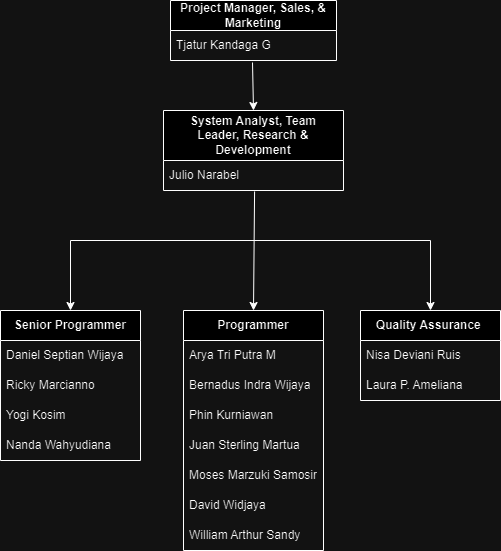

The diagram above was exported from draw.io. Its source (the exported page's mxGraphModel, read from the mxfile embedded in the PNG):
<mxGraphModel dx="880" dy="470" grid="1" gridSize="10" guides="1" tooltips="1" connect="1" arrows="1" fold="1" page="1" pageScale="1" pageWidth="827" pageHeight="1169" math="0" shadow="0">
  <root>
    <mxCell id="0" />
    <mxCell id="1" parent="0" />
    <mxCell id="MggI2GGjUOYZdeYjTMvi-4" value="&lt;b&gt;Project Manager, Sales, &amp;amp; Marketing&lt;/b&gt;" style="swimlane;fontStyle=0;childLayout=stackLayout;horizontal=1;startSize=30;horizontalStack=0;resizeParent=1;resizeParentMax=0;resizeLast=0;collapsible=1;marginBottom=0;whiteSpace=wrap;html=1;" parent="1" vertex="1">
      <mxGeometry x="300" y="90" width="166" height="60" as="geometry" />
    </mxCell>
    <mxCell id="MggI2GGjUOYZdeYjTMvi-5" value="Tjatur Kandaga G" style="text;strokeColor=none;fillColor=none;align=left;verticalAlign=middle;spacingLeft=4;spacingRight=4;overflow=hidden;points=[[0,0.5],[1,0.5]];portConstraint=eastwest;rotatable=0;whiteSpace=wrap;html=1;" parent="MggI2GGjUOYZdeYjTMvi-4" vertex="1">
      <mxGeometry y="30" width="166" height="30" as="geometry" />
    </mxCell>
    <mxCell id="MggI2GGjUOYZdeYjTMvi-8" value="&lt;b&gt;System Analyst, Team&lt;br/&gt;Leader, Research &amp;amp; Development&lt;/b&gt;" style="swimlane;fontStyle=0;childLayout=stackLayout;horizontal=1;startSize=50;horizontalStack=0;resizeParent=1;resizeParentMax=0;resizeLast=0;collapsible=1;marginBottom=0;whiteSpace=wrap;html=1;" parent="1" vertex="1">
      <mxGeometry x="293" y="200" width="180" height="80" as="geometry" />
    </mxCell>
    <mxCell id="MggI2GGjUOYZdeYjTMvi-9" value="Julio Narabel" style="text;strokeColor=none;fillColor=none;align=left;verticalAlign=middle;spacingLeft=4;spacingRight=4;overflow=hidden;points=[[0,0.5],[1,0.5]];portConstraint=eastwest;rotatable=0;whiteSpace=wrap;html=1;" parent="MggI2GGjUOYZdeYjTMvi-8" vertex="1">
      <mxGeometry y="50" width="180" height="30" as="geometry" />
    </mxCell>
    <mxCell id="MggI2GGjUOYZdeYjTMvi-12" value="" style="endArrow=classic;html=1;rounded=0;exitX=0.494;exitY=1.067;exitDx=0;exitDy=0;exitPerimeter=0;entryX=0.5;entryY=0;entryDx=0;entryDy=0;" parent="1" source="MggI2GGjUOYZdeYjTMvi-5" target="MggI2GGjUOYZdeYjTMvi-8" edge="1">
      <mxGeometry width="50" height="50" relative="1" as="geometry">
        <mxPoint x="350" y="240" as="sourcePoint" />
        <mxPoint x="400" y="190" as="targetPoint" />
      </mxGeometry>
    </mxCell>
    <mxCell id="MggI2GGjUOYZdeYjTMvi-13" value="&lt;b&gt;Programmer&lt;/b&gt;" style="swimlane;fontStyle=0;childLayout=stackLayout;horizontal=1;startSize=30;horizontalStack=0;resizeParent=1;resizeParentMax=0;resizeLast=0;collapsible=1;marginBottom=0;whiteSpace=wrap;html=1;" parent="1" vertex="1">
      <mxGeometry x="313" y="400" width="140" height="240" as="geometry" />
    </mxCell>
    <mxCell id="MggI2GGjUOYZdeYjTMvi-15" value="Arya Tri Putra M" style="text;strokeColor=none;fillColor=none;align=left;verticalAlign=middle;spacingLeft=4;spacingRight=4;overflow=hidden;points=[[0,0.5],[1,0.5]];portConstraint=eastwest;rotatable=0;whiteSpace=wrap;html=1;" parent="MggI2GGjUOYZdeYjTMvi-13" vertex="1">
      <mxGeometry y="30" width="140" height="30" as="geometry" />
    </mxCell>
    <mxCell id="MggI2GGjUOYZdeYjTMvi-16" value="Bernadus Indra Wijaya" style="text;strokeColor=none;fillColor=none;align=left;verticalAlign=middle;spacingLeft=4;spacingRight=4;overflow=hidden;points=[[0,0.5],[1,0.5]];portConstraint=eastwest;rotatable=0;whiteSpace=wrap;html=1;" parent="MggI2GGjUOYZdeYjTMvi-13" vertex="1">
      <mxGeometry y="60" width="140" height="30" as="geometry" />
    </mxCell>
    <mxCell id="MggI2GGjUOYZdeYjTMvi-28" value="Phin Kurniawan" style="text;strokeColor=none;fillColor=none;align=left;verticalAlign=middle;spacingLeft=4;spacingRight=4;overflow=hidden;points=[[0,0.5],[1,0.5]];portConstraint=eastwest;rotatable=0;whiteSpace=wrap;html=1;" parent="MggI2GGjUOYZdeYjTMvi-13" vertex="1">
      <mxGeometry y="90" width="140" height="30" as="geometry" />
    </mxCell>
    <mxCell id="MggI2GGjUOYZdeYjTMvi-29" value="Juan Sterling Martua" style="text;strokeColor=none;fillColor=none;align=left;verticalAlign=middle;spacingLeft=4;spacingRight=4;overflow=hidden;points=[[0,0.5],[1,0.5]];portConstraint=eastwest;rotatable=0;whiteSpace=wrap;html=1;" parent="MggI2GGjUOYZdeYjTMvi-13" vertex="1">
      <mxGeometry y="120" width="140" height="30" as="geometry" />
    </mxCell>
    <mxCell id="MggI2GGjUOYZdeYjTMvi-30" value="Moses Marzuki Samosir" style="text;strokeColor=none;fillColor=none;align=left;verticalAlign=middle;spacingLeft=4;spacingRight=4;overflow=hidden;points=[[0,0.5],[1,0.5]];portConstraint=eastwest;rotatable=0;whiteSpace=wrap;html=1;" parent="MggI2GGjUOYZdeYjTMvi-13" vertex="1">
      <mxGeometry y="150" width="140" height="30" as="geometry" />
    </mxCell>
    <mxCell id="tLYEI-zuvvt5s7T7QjIO-2" value="David Widjaya" style="text;strokeColor=none;fillColor=none;align=left;verticalAlign=middle;spacingLeft=4;spacingRight=4;overflow=hidden;points=[[0,0.5],[1,0.5]];portConstraint=eastwest;rotatable=0;whiteSpace=wrap;html=1;" vertex="1" parent="MggI2GGjUOYZdeYjTMvi-13">
      <mxGeometry y="180" width="140" height="30" as="geometry" />
    </mxCell>
    <mxCell id="tLYEI-zuvvt5s7T7QjIO-3" value="William Arthur Sandy" style="text;strokeColor=none;fillColor=none;align=left;verticalAlign=middle;spacingLeft=4;spacingRight=4;overflow=hidden;points=[[0,0.5],[1,0.5]];portConstraint=eastwest;rotatable=0;whiteSpace=wrap;html=1;" vertex="1" parent="MggI2GGjUOYZdeYjTMvi-13">
      <mxGeometry y="210" width="140" height="30" as="geometry" />
    </mxCell>
    <mxCell id="MggI2GGjUOYZdeYjTMvi-17" value="&lt;b&gt;Quality Assurance&amp;nbsp;&lt;/b&gt;" style="swimlane;fontStyle=0;childLayout=stackLayout;horizontal=1;startSize=30;horizontalStack=0;resizeParent=1;resizeParentMax=0;resizeLast=0;collapsible=1;marginBottom=0;whiteSpace=wrap;html=1;" parent="1" vertex="1">
      <mxGeometry x="490" y="400" width="140" height="90" as="geometry" />
    </mxCell>
    <mxCell id="MggI2GGjUOYZdeYjTMvi-18" value="Nisa Deviani Ruis&amp;nbsp; &amp;nbsp; &amp;nbsp; &amp;nbsp; &amp;nbsp;&amp;nbsp;" style="text;strokeColor=none;fillColor=none;align=left;verticalAlign=middle;spacingLeft=4;spacingRight=4;overflow=hidden;points=[[0,0.5],[1,0.5]];portConstraint=eastwest;rotatable=0;whiteSpace=wrap;html=1;" parent="MggI2GGjUOYZdeYjTMvi-17" vertex="1">
      <mxGeometry y="30" width="140" height="30" as="geometry" />
    </mxCell>
    <mxCell id="tLYEI-zuvvt5s7T7QjIO-4" value="Laura P. Ameliana " style="text;strokeColor=none;fillColor=none;align=left;verticalAlign=middle;spacingLeft=4;spacingRight=4;overflow=hidden;points=[[0,0.5],[1,0.5]];portConstraint=eastwest;rotatable=0;whiteSpace=wrap;html=1;" vertex="1" parent="MggI2GGjUOYZdeYjTMvi-17">
      <mxGeometry y="60" width="140" height="30" as="geometry" />
    </mxCell>
    <mxCell id="MggI2GGjUOYZdeYjTMvi-21" value="&lt;b&gt;Senior Programmer&lt;/b&gt;" style="swimlane;fontStyle=0;childLayout=stackLayout;horizontal=1;startSize=30;horizontalStack=0;resizeParent=1;resizeParentMax=0;resizeLast=0;collapsible=1;marginBottom=0;whiteSpace=wrap;html=1;" parent="1" vertex="1">
      <mxGeometry x="130" y="400" width="140" height="150" as="geometry" />
    </mxCell>
    <mxCell id="MggI2GGjUOYZdeYjTMvi-22" value="Daniel Septian Wijaya" style="text;strokeColor=none;fillColor=none;align=left;verticalAlign=middle;spacingLeft=4;spacingRight=4;overflow=hidden;points=[[0,0.5],[1,0.5]];portConstraint=eastwest;rotatable=0;whiteSpace=wrap;html=1;" parent="MggI2GGjUOYZdeYjTMvi-21" vertex="1">
      <mxGeometry y="30" width="140" height="30" as="geometry" />
    </mxCell>
    <mxCell id="MggI2GGjUOYZdeYjTMvi-23" value="Ricky Marcianno" style="text;strokeColor=none;fillColor=none;align=left;verticalAlign=middle;spacingLeft=4;spacingRight=4;overflow=hidden;points=[[0,0.5],[1,0.5]];portConstraint=eastwest;rotatable=0;whiteSpace=wrap;html=1;" parent="MggI2GGjUOYZdeYjTMvi-21" vertex="1">
      <mxGeometry y="60" width="140" height="30" as="geometry" />
    </mxCell>
    <mxCell id="MggI2GGjUOYZdeYjTMvi-24" value="Yogi Kosim" style="text;strokeColor=none;fillColor=none;align=left;verticalAlign=middle;spacingLeft=4;spacingRight=4;overflow=hidden;points=[[0,0.5],[1,0.5]];portConstraint=eastwest;rotatable=0;whiteSpace=wrap;html=1;" parent="MggI2GGjUOYZdeYjTMvi-21" vertex="1">
      <mxGeometry y="90" width="140" height="30" as="geometry" />
    </mxCell>
    <mxCell id="MggI2GGjUOYZdeYjTMvi-25" value="Nanda Wahyudiana" style="text;strokeColor=none;fillColor=none;align=left;verticalAlign=middle;spacingLeft=4;spacingRight=4;overflow=hidden;points=[[0,0.5],[1,0.5]];portConstraint=eastwest;rotatable=0;whiteSpace=wrap;html=1;" parent="MggI2GGjUOYZdeYjTMvi-21" vertex="1">
      <mxGeometry y="120" width="140" height="30" as="geometry" />
    </mxCell>
    <mxCell id="MggI2GGjUOYZdeYjTMvi-31" value="" style="endArrow=classic;html=1;rounded=0;exitX=0.506;exitY=1.033;exitDx=0;exitDy=0;exitPerimeter=0;entryX=0.5;entryY=0;entryDx=0;entryDy=0;" parent="1" source="MggI2GGjUOYZdeYjTMvi-9" target="MggI2GGjUOYZdeYjTMvi-13" edge="1">
      <mxGeometry width="50" height="50" relative="1" as="geometry">
        <mxPoint x="370" y="340" as="sourcePoint" />
        <mxPoint x="420" y="290" as="targetPoint" />
      </mxGeometry>
    </mxCell>
    <mxCell id="MggI2GGjUOYZdeYjTMvi-32" value="" style="endArrow=none;html=1;rounded=0;" parent="1" edge="1">
      <mxGeometry width="50" height="50" relative="1" as="geometry">
        <mxPoint x="200" y="330" as="sourcePoint" />
        <mxPoint x="390" y="330" as="targetPoint" />
      </mxGeometry>
    </mxCell>
    <mxCell id="MggI2GGjUOYZdeYjTMvi-33" value="" style="endArrow=classic;html=1;rounded=0;entryX=0.5;entryY=0;entryDx=0;entryDy=0;" parent="1" target="MggI2GGjUOYZdeYjTMvi-21" edge="1">
      <mxGeometry width="50" height="50" relative="1" as="geometry">
        <mxPoint x="200" y="330" as="sourcePoint" />
        <mxPoint x="180" y="300" as="targetPoint" />
      </mxGeometry>
    </mxCell>
    <mxCell id="MggI2GGjUOYZdeYjTMvi-34" value="" style="endArrow=none;html=1;rounded=0;" parent="1" edge="1">
      <mxGeometry width="50" height="50" relative="1" as="geometry">
        <mxPoint x="380" y="330" as="sourcePoint" />
        <mxPoint x="560" y="330" as="targetPoint" />
      </mxGeometry>
    </mxCell>
    <mxCell id="MggI2GGjUOYZdeYjTMvi-35" value="" style="endArrow=classic;html=1;rounded=0;entryX=0.5;entryY=0;entryDx=0;entryDy=0;" parent="1" target="MggI2GGjUOYZdeYjTMvi-17" edge="1">
      <mxGeometry width="50" height="50" relative="1" as="geometry">
        <mxPoint x="560" y="330" as="sourcePoint" />
        <mxPoint x="620" y="330" as="targetPoint" />
      </mxGeometry>
    </mxCell>
  </root>
</mxGraphModel>